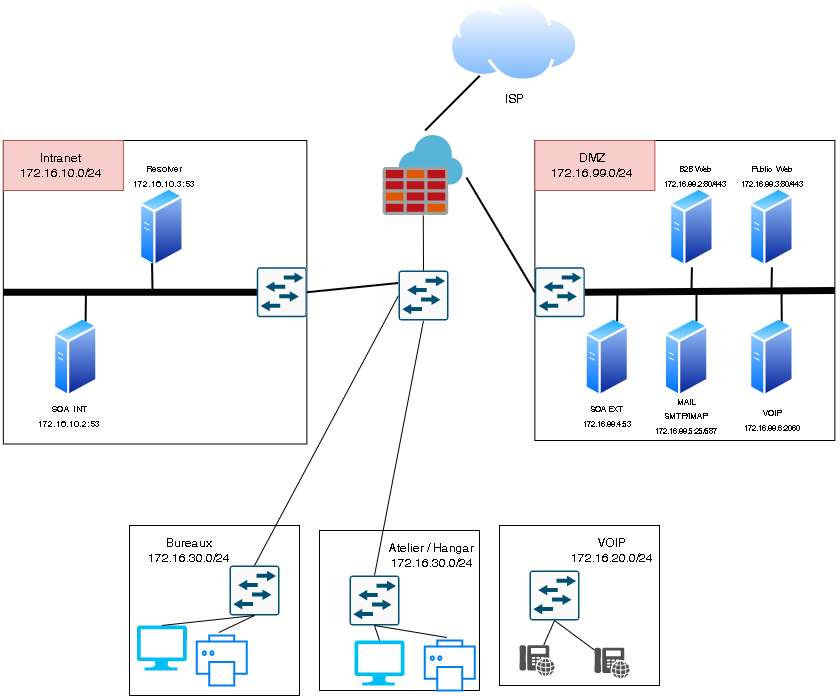

The diagram above was exported from draw.io. Its source (the exported page's mxGraphModel, read from the mxfile embedded in the PNG):
<mxGraphModel dx="1422" dy="706" grid="1" gridSize="10" guides="1" tooltips="1" connect="1" arrows="1" fold="1" page="1" pageScale="1" pageWidth="850" pageHeight="1100" math="0" shadow="0">
  <root>
    <mxCell id="0" />
    <mxCell id="1" parent="0" />
    <mxCell id="qJeIxdJo8Pdu3UohbE-h-1" value="" style="whiteSpace=wrap;html=1;aspect=fixed;" vertex="1" parent="1">
      <mxGeometry x="545.37" y="160" width="300" height="300" as="geometry" />
    </mxCell>
    <mxCell id="qJeIxdJo8Pdu3UohbE-h-2" value="" style="sketch=0;aspect=fixed;html=1;points=[];align=center;image;fontSize=12;image=img/lib/mscae/Azure_Firewall.svg;" vertex="1" parent="1">
      <mxGeometry x="393.62" y="155" width="80" height="80" as="geometry" />
    </mxCell>
    <mxCell id="qJeIxdJo8Pdu3UohbE-h-3" value="" style="aspect=fixed;perimeter=ellipsePerimeter;html=1;align=center;shadow=0;dashed=0;spacingTop=3;image;image=img/lib/active_directory/generic_server.svg;" vertex="1" parent="1">
      <mxGeometry x="595.37" y="336.75" width="44.8" height="80" as="geometry" />
    </mxCell>
    <mxCell id="qJeIxdJo8Pdu3UohbE-h-4" value="ISP&lt;br&gt;" style="aspect=fixed;perimeter=ellipsePerimeter;html=1;align=center;shadow=0;dashed=0;spacingTop=3;image;image=img/lib/active_directory/internet_cloud.svg;" vertex="1" parent="1">
      <mxGeometry x="460" y="20" width="129.37" height="81.5" as="geometry" />
    </mxCell>
    <mxCell id="qJeIxdJo8Pdu3UohbE-h-5" value="" style="whiteSpace=wrap;html=1;aspect=fixed;" vertex="1" parent="1">
      <mxGeometry x="140" y="545" width="170" height="170" as="geometry" />
    </mxCell>
    <mxCell id="qJeIxdJo8Pdu3UohbE-h-6" value="" style="verticalLabelPosition=bottom;html=1;verticalAlign=top;align=center;strokeColor=none;fillColor=#00BEF2;shape=mxgraph.azure.computer;pointerEvents=1;" vertex="1" parent="1">
      <mxGeometry x="147.39999999999998" y="645" width="50" height="45" as="geometry" />
    </mxCell>
    <mxCell id="qJeIxdJo8Pdu3UohbE-h-7" value="" style="html=1;verticalLabelPosition=bottom;align=center;labelBackgroundColor=#ffffff;verticalAlign=top;strokeWidth=2;strokeColor=#0080F0;shadow=0;dashed=0;shape=mxgraph.ios7.icons.printer;" vertex="1" parent="1">
      <mxGeometry x="207.35" y="655" width="50" height="50" as="geometry" />
    </mxCell>
    <mxCell id="qJeIxdJo8Pdu3UohbE-h-9" value="" style="sketch=0;points=[[0.015,0.015,0],[0.985,0.015,0],[0.985,0.985,0],[0.015,0.985,0],[0.25,0,0],[0.5,0,0],[0.75,0,0],[1,0.25,0],[1,0.5,0],[1,0.75,0],[0.75,1,0],[0.5,1,0],[0.25,1,0],[0,0.75,0],[0,0.5,0],[0,0.25,0]];verticalLabelPosition=bottom;html=1;verticalAlign=top;aspect=fixed;align=center;pointerEvents=1;shape=mxgraph.cisco19.rect;prIcon=l2_switch;fillColor=#FAFAFA;strokeColor=#005073;" vertex="1" parent="1">
      <mxGeometry x="240.00000000000003" y="585" width="50" height="50" as="geometry" />
    </mxCell>
    <mxCell id="qJeIxdJo8Pdu3UohbE-h-11" value="" style="endArrow=none;html=1;rounded=0;exitX=0.5;exitY=0;exitDx=0;exitDy=0;exitPerimeter=0;entryX=0.5;entryY=1;entryDx=0;entryDy=0;entryPerimeter=0;" edge="1" parent="1" source="qJeIxdJo8Pdu3UohbE-h-6" target="qJeIxdJo8Pdu3UohbE-h-9">
      <mxGeometry width="50" height="50" relative="1" as="geometry">
        <mxPoint x="184.99999999999997" y="685" as="sourcePoint" />
        <mxPoint x="246.74999999999997" y="615" as="targetPoint" />
      </mxGeometry>
    </mxCell>
    <mxCell id="qJeIxdJo8Pdu3UohbE-h-12" value="" style="endArrow=none;html=1;rounded=0;exitX=0.44;exitY=-0.06;exitDx=0;exitDy=0;exitPerimeter=0;entryX=0.5;entryY=1;entryDx=0;entryDy=0;entryPerimeter=0;" edge="1" parent="1" source="qJeIxdJo8Pdu3UohbE-h-7" target="qJeIxdJo8Pdu3UohbE-h-9">
      <mxGeometry width="50" height="50" relative="1" as="geometry">
        <mxPoint x="246.74999999999997" y="687.5" as="sourcePoint" />
        <mxPoint x="246.74999999999997" y="615" as="targetPoint" />
      </mxGeometry>
    </mxCell>
    <mxCell id="qJeIxdJo8Pdu3UohbE-h-13" value="" style="whiteSpace=wrap;html=1;aspect=fixed;" vertex="1" parent="1">
      <mxGeometry x="330" y="550" width="160" height="160" as="geometry" />
    </mxCell>
    <mxCell id="qJeIxdJo8Pdu3UohbE-h-14" value="" style="verticalLabelPosition=bottom;html=1;verticalAlign=top;align=center;strokeColor=none;fillColor=#00BEF2;shape=mxgraph.azure.computer;pointerEvents=1;" vertex="1" parent="1">
      <mxGeometry x="365" y="660" width="50" height="45" as="geometry" />
    </mxCell>
    <mxCell id="qJeIxdJo8Pdu3UohbE-h-15" value="" style="html=1;verticalLabelPosition=bottom;align=center;labelBackgroundColor=#ffffff;verticalAlign=top;strokeWidth=2;strokeColor=#0080F0;shadow=0;dashed=0;shape=mxgraph.ios7.icons.printer;" vertex="1" parent="1">
      <mxGeometry x="435.37" y="660" width="50" height="50" as="geometry" />
    </mxCell>
    <mxCell id="qJeIxdJo8Pdu3UohbE-h-17" value="" style="sketch=0;points=[[0.015,0.015,0],[0.985,0.015,0],[0.985,0.985,0],[0.015,0.985,0],[0.25,0,0],[0.5,0,0],[0.75,0,0],[1,0.25,0],[1,0.5,0],[1,0.75,0],[0.75,1,0],[0.5,1,0],[0.25,1,0],[0,0.75,0],[0,0.5,0],[0,0.25,0]];verticalLabelPosition=bottom;html=1;verticalAlign=top;aspect=fixed;align=center;pointerEvents=1;shape=mxgraph.cisco19.rect;prIcon=l2_switch;fillColor=#FAFAFA;strokeColor=#005073;" vertex="1" parent="1">
      <mxGeometry x="360" y="595" width="50" height="50" as="geometry" />
    </mxCell>
    <mxCell id="qJeIxdJo8Pdu3UohbE-h-19" value="" style="endArrow=none;html=1;rounded=0;exitX=0.5;exitY=0;exitDx=0;exitDy=0;exitPerimeter=0;entryX=0.5;entryY=1;entryDx=0;entryDy=0;entryPerimeter=0;" edge="1" parent="1" source="qJeIxdJo8Pdu3UohbE-h-14" target="qJeIxdJo8Pdu3UohbE-h-17">
      <mxGeometry width="50" height="50" relative="1" as="geometry">
        <mxPoint x="345" y="690" as="sourcePoint" />
        <mxPoint x="406.75" y="620" as="targetPoint" />
      </mxGeometry>
    </mxCell>
    <mxCell id="qJeIxdJo8Pdu3UohbE-h-20" value="" style="endArrow=none;html=1;rounded=0;exitX=0.44;exitY=-0.06;exitDx=0;exitDy=0;exitPerimeter=0;entryX=0.5;entryY=1;entryDx=0;entryDy=0;entryPerimeter=0;" edge="1" parent="1" source="qJeIxdJo8Pdu3UohbE-h-15" target="qJeIxdJo8Pdu3UohbE-h-17">
      <mxGeometry width="50" height="50" relative="1" as="geometry">
        <mxPoint x="406.75" y="692.5" as="sourcePoint" />
        <mxPoint x="406.75" y="620" as="targetPoint" />
      </mxGeometry>
    </mxCell>
    <mxCell id="qJeIxdJo8Pdu3UohbE-h-21" value="" style="endArrow=none;html=1;rounded=0;exitX=0;exitY=0.5;exitDx=0;exitDy=0;exitPerimeter=0;entryX=0.5;entryY=0;entryDx=0;entryDy=0;entryPerimeter=0;" edge="1" parent="1" source="qJeIxdJo8Pdu3UohbE-h-73" target="qJeIxdJo8Pdu3UohbE-h-9">
      <mxGeometry width="50" height="50" relative="1" as="geometry">
        <mxPoint x="430" y="410" as="sourcePoint" />
        <mxPoint x="450" y="360" as="targetPoint" />
      </mxGeometry>
    </mxCell>
    <mxCell id="qJeIxdJo8Pdu3UohbE-h-22" value="" style="endArrow=none;html=1;rounded=0;exitX=0.5;exitY=1;exitDx=0;exitDy=0;exitPerimeter=0;entryX=0.5;entryY=0;entryDx=0;entryDy=0;entryPerimeter=0;" edge="1" parent="1" source="qJeIxdJo8Pdu3UohbE-h-73" target="qJeIxdJo8Pdu3UohbE-h-17">
      <mxGeometry width="50" height="50" relative="1" as="geometry">
        <mxPoint x="430.03999999999996" y="402" as="sourcePoint" />
        <mxPoint x="429.4000000000001" y="560" as="targetPoint" />
      </mxGeometry>
    </mxCell>
    <mxCell id="qJeIxdJo8Pdu3UohbE-h-23" value="Bureaux&lt;br&gt;172.16.30.0/24" style="text;html=1;strokeColor=none;fillColor=none;align=center;verticalAlign=middle;whiteSpace=wrap;rounded=0;" vertex="1" parent="1">
      <mxGeometry x="142.35" y="545" width="115" height="50" as="geometry" />
    </mxCell>
    <mxCell id="qJeIxdJo8Pdu3UohbE-h-24" value="Atelier / Hangar&lt;br&gt;172.16.30.0/24" style="text;html=1;strokeColor=none;fillColor=none;align=center;verticalAlign=middle;whiteSpace=wrap;rounded=0;" vertex="1" parent="1">
      <mxGeometry x="385" y="550" width="115" height="50" as="geometry" />
    </mxCell>
    <mxCell id="qJeIxdJo8Pdu3UohbE-h-25" value="" style="rounded=0;whiteSpace=wrap;html=1;fillColor=#f8cecc;strokeColor=#b85450;" vertex="1" parent="1">
      <mxGeometry x="545.37" y="160" width="120" height="50" as="geometry" />
    </mxCell>
    <mxCell id="qJeIxdJo8Pdu3UohbE-h-26" value="DMZ&lt;br&gt;172.16.99.0/24" style="text;html=1;strokeColor=none;fillColor=none;align=center;verticalAlign=middle;whiteSpace=wrap;rounded=0;" vertex="1" parent="1">
      <mxGeometry x="545.37" y="160" width="115" height="50" as="geometry" />
    </mxCell>
    <mxCell id="qJeIxdJo8Pdu3UohbE-h-27" value="" style="sketch=0;points=[[0.015,0.015,0],[0.985,0.015,0],[0.985,0.985,0],[0.015,0.985,0],[0.25,0,0],[0.5,0,0],[0.75,0,0],[1,0.25,0],[1,0.5,0],[1,0.75,0],[0.75,1,0],[0.5,1,0],[0.25,1,0],[0,0.75,0],[0,0.5,0],[0,0.25,0]];verticalLabelPosition=bottom;html=1;verticalAlign=top;aspect=fixed;align=center;pointerEvents=1;shape=mxgraph.cisco19.rect;prIcon=l2_switch;fillColor=#FAFAFA;strokeColor=#005073;" vertex="1" parent="1">
      <mxGeometry x="545.37" y="286.75" width="50" height="50" as="geometry" />
    </mxCell>
    <mxCell id="qJeIxdJo8Pdu3UohbE-h-28" value="" style="aspect=fixed;perimeter=ellipsePerimeter;html=1;align=center;shadow=0;dashed=0;spacingTop=3;image;image=img/lib/active_directory/generic_server.svg;" vertex="1" parent="1">
      <mxGeometry x="674.72" y="336.75" width="44.8" height="80" as="geometry" />
    </mxCell>
    <mxCell id="qJeIxdJo8Pdu3UohbE-h-29" value="" style="aspect=fixed;perimeter=ellipsePerimeter;html=1;align=center;shadow=0;dashed=0;spacingTop=3;image;image=img/lib/active_directory/generic_server.svg;" vertex="1" parent="1">
      <mxGeometry x="760" y="336.75" width="44.8" height="80" as="geometry" />
    </mxCell>
    <mxCell id="qJeIxdJo8Pdu3UohbE-h-30" value="" style="aspect=fixed;perimeter=ellipsePerimeter;html=1;align=center;shadow=0;dashed=0;spacingTop=3;image;image=img/lib/active_directory/generic_server.svg;" vertex="1" parent="1">
      <mxGeometry x="680" y="206.75" width="44.8" height="80" as="geometry" />
    </mxCell>
    <mxCell id="qJeIxdJo8Pdu3UohbE-h-31" value="" style="aspect=fixed;perimeter=ellipsePerimeter;html=1;align=center;shadow=0;dashed=0;spacingTop=3;image;image=img/lib/active_directory/generic_server.svg;" vertex="1" parent="1">
      <mxGeometry x="760" y="206.75" width="44.8" height="80" as="geometry" />
    </mxCell>
    <mxCell id="qJeIxdJo8Pdu3UohbE-h-32" value="" style="endArrow=none;html=1;rounded=0;entryX=1;entryY=0.5;entryDx=0;entryDy=0;entryPerimeter=0;exitX=1;exitY=0.5;exitDx=0;exitDy=0;strokeWidth=7;" edge="1" parent="1" source="qJeIxdJo8Pdu3UohbE-h-1" target="qJeIxdJo8Pdu3UohbE-h-27">
      <mxGeometry width="50" height="50" relative="1" as="geometry">
        <mxPoint x="400" y="380" as="sourcePoint" />
        <mxPoint x="450" y="330" as="targetPoint" />
      </mxGeometry>
    </mxCell>
    <mxCell id="qJeIxdJo8Pdu3UohbE-h-33" value="" style="endArrow=none;html=1;rounded=0;strokeWidth=2;entryX=0.5;entryY=1;entryDx=0;entryDy=0;" edge="1" parent="1" target="qJeIxdJo8Pdu3UohbE-h-30">
      <mxGeometry width="50" height="50" relative="1" as="geometry">
        <mxPoint x="702" y="310" as="sourcePoint" />
        <mxPoint x="450" y="330" as="targetPoint" />
      </mxGeometry>
    </mxCell>
    <mxCell id="qJeIxdJo8Pdu3UohbE-h-34" value="" style="endArrow=none;html=1;rounded=0;strokeWidth=2;entryX=0.5;entryY=1;entryDx=0;entryDy=0;" edge="1" parent="1" target="qJeIxdJo8Pdu3UohbE-h-31">
      <mxGeometry width="50" height="50" relative="1" as="geometry">
        <mxPoint x="782" y="310" as="sourcePoint" />
        <mxPoint x="712.4000000000001" y="296.75" as="targetPoint" />
      </mxGeometry>
    </mxCell>
    <mxCell id="qJeIxdJo8Pdu3UohbE-h-35" value="" style="endArrow=none;html=1;rounded=0;strokeWidth=2;entryX=0.75;entryY=0;entryDx=0;entryDy=0;" edge="1" parent="1" target="qJeIxdJo8Pdu3UohbE-h-29">
      <mxGeometry width="50" height="50" relative="1" as="geometry">
        <mxPoint x="792" y="310" as="sourcePoint" />
        <mxPoint x="792.4000000000001" y="291.5" as="targetPoint" />
      </mxGeometry>
    </mxCell>
    <mxCell id="qJeIxdJo8Pdu3UohbE-h-36" value="" style="endArrow=none;html=1;rounded=0;strokeWidth=2;exitX=0.75;exitY=0;exitDx=0;exitDy=0;" edge="1" parent="1" source="qJeIxdJo8Pdu3UohbE-h-28">
      <mxGeometry width="50" height="50" relative="1" as="geometry">
        <mxPoint x="802" y="330" as="sourcePoint" />
        <mxPoint x="707" y="310" as="targetPoint" />
      </mxGeometry>
    </mxCell>
    <mxCell id="qJeIxdJo8Pdu3UohbE-h-37" value="" style="endArrow=none;html=1;rounded=0;strokeWidth=2;exitX=0.75;exitY=0;exitDx=0;exitDy=0;" edge="1" parent="1" source="qJeIxdJo8Pdu3UohbE-h-3">
      <mxGeometry width="50" height="50" relative="1" as="geometry">
        <mxPoint x="812" y="340" as="sourcePoint" />
        <mxPoint x="628" y="310" as="targetPoint" />
      </mxGeometry>
    </mxCell>
    <mxCell id="qJeIxdJo8Pdu3UohbE-h-38" value="" style="whiteSpace=wrap;html=1;aspect=fixed;" vertex="1" parent="1">
      <mxGeometry x="13.85" y="160" width="303.5" height="303.5" as="geometry" />
    </mxCell>
    <mxCell id="qJeIxdJo8Pdu3UohbE-h-39" value="" style="aspect=fixed;perimeter=ellipsePerimeter;html=1;align=center;shadow=0;dashed=0;spacingTop=3;image;image=img/lib/active_directory/generic_server.svg;" vertex="1" parent="1">
      <mxGeometry x="63.85" y="336.75" width="44.8" height="80" as="geometry" />
    </mxCell>
    <mxCell id="qJeIxdJo8Pdu3UohbE-h-40" value="" style="rounded=0;whiteSpace=wrap;html=1;fillColor=#f8cecc;strokeColor=#b85450;" vertex="1" parent="1">
      <mxGeometry x="13.85" y="160" width="120" height="50" as="geometry" />
    </mxCell>
    <mxCell id="qJeIxdJo8Pdu3UohbE-h-41" value="Intranet&lt;br&gt;172.16.10.0/24" style="text;html=1;strokeColor=none;fillColor=none;align=center;verticalAlign=middle;whiteSpace=wrap;rounded=0;" vertex="1" parent="1">
      <mxGeometry x="13.85" y="160" width="115" height="50" as="geometry" />
    </mxCell>
    <mxCell id="qJeIxdJo8Pdu3UohbE-h-42" value="" style="sketch=0;points=[[0.015,0.015,0],[0.985,0.015,0],[0.985,0.985,0],[0.015,0.985,0],[0.25,0,0],[0.5,0,0],[0.75,0,0],[1,0.25,0],[1,0.5,0],[1,0.75,0],[0.75,1,0],[0.5,1,0],[0.25,1,0],[0,0.75,0],[0,0.5,0],[0,0.25,0]];verticalLabelPosition=bottom;html=1;verticalAlign=top;aspect=fixed;align=center;pointerEvents=1;shape=mxgraph.cisco19.rect;prIcon=l2_switch;fillColor=#FAFAFA;strokeColor=#005073;" vertex="1" parent="1">
      <mxGeometry x="267.35" y="286.75" width="50" height="50" as="geometry" />
    </mxCell>
    <mxCell id="qJeIxdJo8Pdu3UohbE-h-43" value="" style="aspect=fixed;perimeter=ellipsePerimeter;html=1;align=center;shadow=0;dashed=0;spacingTop=3;image;image=img/lib/active_directory/generic_server.svg;" vertex="1" parent="1">
      <mxGeometry x="150.00000000000003" y="206.75" width="44.8" height="80" as="geometry" />
    </mxCell>
    <mxCell id="qJeIxdJo8Pdu3UohbE-h-44" value="" style="endArrow=none;html=1;rounded=0;entryX=0;entryY=0.5;entryDx=0;entryDy=0;entryPerimeter=0;exitX=0;exitY=0.5;exitDx=0;exitDy=0;strokeWidth=7;" edge="1" parent="1" source="qJeIxdJo8Pdu3UohbE-h-38" target="qJeIxdJo8Pdu3UohbE-h-42">
      <mxGeometry width="50" height="50" relative="1" as="geometry">
        <mxPoint x="-131.52" y="380" as="sourcePoint" />
        <mxPoint x="-81.52000000000001" y="330" as="targetPoint" />
      </mxGeometry>
    </mxCell>
    <mxCell id="qJeIxdJo8Pdu3UohbE-h-45" value="" style="endArrow=none;html=1;rounded=0;strokeWidth=2;exitX=0.25;exitY=1;exitDx=0;exitDy=0;" edge="1" parent="1" source="qJeIxdJo8Pdu3UohbE-h-43">
      <mxGeometry width="50" height="50" relative="1" as="geometry">
        <mxPoint x="270.48" y="330" as="sourcePoint" />
        <mxPoint x="163" y="310" as="targetPoint" />
      </mxGeometry>
    </mxCell>
    <mxCell id="qJeIxdJo8Pdu3UohbE-h-46" value="" style="endArrow=none;html=1;rounded=0;strokeWidth=2;exitX=0.75;exitY=0;exitDx=0;exitDy=0;" edge="1" parent="1" source="qJeIxdJo8Pdu3UohbE-h-39">
      <mxGeometry width="50" height="50" relative="1" as="geometry">
        <mxPoint x="280.48" y="340" as="sourcePoint" />
        <mxPoint x="96.47999999999999" y="310" as="targetPoint" />
      </mxGeometry>
    </mxCell>
    <mxCell id="qJeIxdJo8Pdu3UohbE-h-47" value="" style="endArrow=none;html=1;rounded=0;strokeWidth=2;exitX=1;exitY=0.5;exitDx=0;exitDy=0;exitPerimeter=0;entryX=0;entryY=0.25;entryDx=0;entryDy=0;entryPerimeter=0;" edge="1" parent="1" source="qJeIxdJo8Pdu3UohbE-h-42" target="qJeIxdJo8Pdu3UohbE-h-73">
      <mxGeometry width="50" height="50" relative="1" as="geometry">
        <mxPoint x="400" y="380" as="sourcePoint" />
        <mxPoint x="450" y="330" as="targetPoint" />
      </mxGeometry>
    </mxCell>
    <mxCell id="qJeIxdJo8Pdu3UohbE-h-48" value="" style="endArrow=none;html=1;rounded=0;strokeWidth=2;exitX=0;exitY=0.5;exitDx=0;exitDy=0;exitPerimeter=0;entryX=1.042;entryY=0.525;entryDx=0;entryDy=0;entryPerimeter=0;" edge="1" parent="1" source="qJeIxdJo8Pdu3UohbE-h-27" target="qJeIxdJo8Pdu3UohbE-h-2">
      <mxGeometry width="50" height="50" relative="1" as="geometry">
        <mxPoint x="327.3499999999999" y="321.75" as="sourcePoint" />
        <mxPoint x="396.03999999999996" y="368" as="targetPoint" />
      </mxGeometry>
    </mxCell>
    <mxCell id="qJeIxdJo8Pdu3UohbE-h-49" value="" style="endArrow=none;html=1;rounded=0;strokeWidth=2;entryX=0.525;entryY=-0.062;entryDx=0;entryDy=0;entryPerimeter=0;" edge="1" parent="1" source="qJeIxdJo8Pdu3UohbE-h-4" target="qJeIxdJo8Pdu3UohbE-h-2">
      <mxGeometry width="50" height="50" relative="1" as="geometry">
        <mxPoint x="337.3499999999999" y="331.75" as="sourcePoint" />
        <mxPoint x="406.03999999999996" y="378" as="targetPoint" />
      </mxGeometry>
    </mxCell>
    <mxCell id="qJeIxdJo8Pdu3UohbE-h-50" value="&lt;font style=&quot;font-size: 9px&quot;&gt;SOA INT&lt;br&gt;172.16.10.2:53&lt;/font&gt;" style="text;html=1;strokeColor=none;fillColor=none;align=center;verticalAlign=middle;whiteSpace=wrap;rounded=0;" vertex="1" parent="1">
      <mxGeometry x="48.65" y="410" width="61.35" height="50" as="geometry" />
    </mxCell>
    <mxCell id="qJeIxdJo8Pdu3UohbE-h-51" value="&lt;font style=&quot;font-size: 9px&quot;&gt;Resolver&lt;br&gt;172.16.10.3:53&lt;/font&gt;" style="text;html=1;strokeColor=none;fillColor=none;align=center;verticalAlign=middle;whiteSpace=wrap;rounded=0;" vertex="1" parent="1">
      <mxGeometry x="144.32" y="170" width="61.35" height="50" as="geometry" />
    </mxCell>
    <mxCell id="qJeIxdJo8Pdu3UohbE-h-52" value="&lt;font style=&quot;font-size: 8px&quot;&gt;B2B Web&lt;br&gt;172.16.99.2:80/443&lt;/font&gt;" style="text;html=1;strokeColor=none;fillColor=none;align=center;verticalAlign=middle;whiteSpace=wrap;rounded=0;" vertex="1" parent="1">
      <mxGeometry x="674.72" y="170" width="61.35" height="50" as="geometry" />
    </mxCell>
    <mxCell id="qJeIxdJo8Pdu3UohbE-h-53" value="&lt;font style=&quot;font-size: 8px&quot;&gt;Public&amp;nbsp; Web&lt;br&gt;172.16.99.3:80/443&lt;/font&gt;" style="text;html=1;strokeColor=none;fillColor=none;align=center;verticalAlign=middle;whiteSpace=wrap;rounded=0;" vertex="1" parent="1">
      <mxGeometry x="751.72" y="170" width="61.35" height="50" as="geometry" />
    </mxCell>
    <mxCell id="qJeIxdJo8Pdu3UohbE-h-54" value="&lt;font style=&quot;font-size: 8px&quot;&gt;SOA EXT&lt;br&gt;172.16.99.4:53&lt;/font&gt;" style="text;html=1;strokeColor=none;fillColor=none;align=center;verticalAlign=middle;whiteSpace=wrap;rounded=0;" vertex="1" parent="1">
      <mxGeometry x="587.09" y="410" width="61.35" height="50" as="geometry" />
    </mxCell>
    <mxCell id="qJeIxdJo8Pdu3UohbE-h-55" value="&lt;font style=&quot;font-size: 8px&quot;&gt;MAIL SMTP/IMAP&lt;br&gt;172.16.99.5:25/587&lt;/font&gt;" style="text;html=1;strokeColor=none;fillColor=none;align=center;verticalAlign=middle;whiteSpace=wrap;rounded=0;" vertex="1" parent="1">
      <mxGeometry x="666.45" y="410" width="61.35" height="50" as="geometry" />
    </mxCell>
    <mxCell id="qJeIxdJo8Pdu3UohbE-h-56" value="&lt;font style=&quot;font-size: 8px&quot;&gt;VOIP&lt;br&gt;172.16.99.6:2060&lt;/font&gt;" style="text;html=1;strokeColor=none;fillColor=none;align=center;verticalAlign=middle;whiteSpace=wrap;rounded=0;" vertex="1" parent="1">
      <mxGeometry x="751.72" y="413.5" width="61.35" height="50" as="geometry" />
    </mxCell>
    <mxCell id="qJeIxdJo8Pdu3UohbE-h-57" value="" style="whiteSpace=wrap;html=1;aspect=fixed;" vertex="1" parent="1">
      <mxGeometry x="510" y="545" width="160" height="160" as="geometry" />
    </mxCell>
    <mxCell id="qJeIxdJo8Pdu3UohbE-h-60" value="" style="sketch=0;points=[[0.015,0.015,0],[0.985,0.015,0],[0.985,0.985,0],[0.015,0.985,0],[0.25,0,0],[0.5,0,0],[0.75,0,0],[1,0.25,0],[1,0.5,0],[1,0.75,0],[0.75,1,0],[0.5,1,0],[0.25,1,0],[0,0.75,0],[0,0.5,0],[0,0.25,0]];verticalLabelPosition=bottom;html=1;verticalAlign=top;aspect=fixed;align=center;pointerEvents=1;shape=mxgraph.cisco19.rect;prIcon=l2_switch;fillColor=#FAFAFA;strokeColor=#005073;" vertex="1" parent="1">
      <mxGeometry x="540" y="590" width="50" height="50" as="geometry" />
    </mxCell>
    <mxCell id="qJeIxdJo8Pdu3UohbE-h-61" value="" style="endArrow=none;html=1;rounded=0;entryX=0.5;entryY=1;entryDx=0;entryDy=0;entryPerimeter=0;" edge="1" parent="1" source="qJeIxdJo8Pdu3UohbE-h-64" target="qJeIxdJo8Pdu3UohbE-h-60">
      <mxGeometry width="50" height="50" relative="1" as="geometry">
        <mxPoint x="570" y="655" as="sourcePoint" />
        <mxPoint x="586.75" y="615" as="targetPoint" />
      </mxGeometry>
    </mxCell>
    <mxCell id="qJeIxdJo8Pdu3UohbE-h-62" value="" style="endArrow=none;html=1;rounded=0;entryX=0.5;entryY=1;entryDx=0;entryDy=0;entryPerimeter=0;" edge="1" parent="1" source="qJeIxdJo8Pdu3UohbE-h-72" target="qJeIxdJo8Pdu3UohbE-h-60">
      <mxGeometry width="50" height="50" relative="1" as="geometry">
        <mxPoint x="637.3699999999999" y="652" as="sourcePoint" />
        <mxPoint x="586.75" y="615" as="targetPoint" />
      </mxGeometry>
    </mxCell>
    <mxCell id="qJeIxdJo8Pdu3UohbE-h-63" value="VOIP&lt;br&gt;172.16.20.0/24" style="text;html=1;strokeColor=none;fillColor=none;align=center;verticalAlign=middle;whiteSpace=wrap;rounded=0;" vertex="1" parent="1">
      <mxGeometry x="565" y="545" width="115" height="50" as="geometry" />
    </mxCell>
    <mxCell id="qJeIxdJo8Pdu3UohbE-h-64" value="" style="sketch=0;pointerEvents=1;shadow=0;dashed=0;html=1;strokeColor=none;fillColor=#505050;labelPosition=center;verticalLabelPosition=bottom;verticalAlign=top;outlineConnect=0;align=center;shape=mxgraph.office.devices.phone_voip;" vertex="1" parent="1">
      <mxGeometry x="530" y="664.5" width="35" height="31" as="geometry" />
    </mxCell>
    <mxCell id="qJeIxdJo8Pdu3UohbE-h-72" value="" style="sketch=0;pointerEvents=1;shadow=0;dashed=0;html=1;strokeColor=none;fillColor=#505050;labelPosition=center;verticalLabelPosition=bottom;verticalAlign=top;outlineConnect=0;align=center;shape=mxgraph.office.devices.phone_voip;" vertex="1" parent="1">
      <mxGeometry x="605" y="667" width="35" height="31" as="geometry" />
    </mxCell>
    <mxCell id="qJeIxdJo8Pdu3UohbE-h-73" value="" style="sketch=0;points=[[0.015,0.015,0],[0.985,0.015,0],[0.985,0.985,0],[0.015,0.985,0],[0.25,0,0],[0.5,0,0],[0.75,0,0],[1,0.25,0],[1,0.5,0],[1,0.75,0],[0.75,1,0],[0.5,1,0],[0.25,1,0],[0,0.75,0],[0,0.5,0],[0,0.25,0]];verticalLabelPosition=bottom;html=1;verticalAlign=top;aspect=fixed;align=center;pointerEvents=1;shape=mxgraph.cisco19.rect;prIcon=l2_switch;fillColor=#FAFAFA;strokeColor=#005073;fontSize=9;" vertex="1" parent="1">
      <mxGeometry x="409" y="290" width="50" height="50" as="geometry" />
    </mxCell>
    <mxCell id="qJeIxdJo8Pdu3UohbE-h-74" value="" style="endArrow=none;html=1;rounded=0;fontSize=9;exitX=0.5;exitY=0;exitDx=0;exitDy=0;exitPerimeter=0;" edge="1" parent="1" source="qJeIxdJo8Pdu3UohbE-h-73" target="qJeIxdJo8Pdu3UohbE-h-2">
      <mxGeometry width="50" height="50" relative="1" as="geometry">
        <mxPoint x="400" y="450" as="sourcePoint" />
        <mxPoint x="450" y="400" as="targetPoint" />
      </mxGeometry>
    </mxCell>
  </root>
</mxGraphModel>